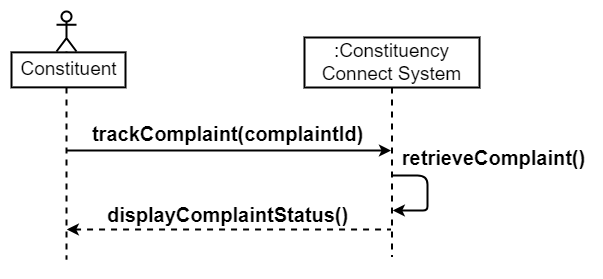

The diagram above was exported from draw.io. Its source (the exported page's mxGraphModel, read from the mxfile embedded in the PNG):
<mxGraphModel dx="1354" dy="1280" grid="0" gridSize="10" guides="1" tooltips="1" connect="1" arrows="1" fold="1" page="0" pageScale="1" pageWidth="850" pageHeight="1100" math="0" shadow="0">
  <root>
    <mxCell id="0" />
    <mxCell id="1" parent="0" />
    <mxCell id="2" value="&lt;font style=&quot;font-size: 19px;&quot;&gt;:Constituency Connect System&lt;/font&gt;" style="shape=umlLifeline;perimeter=lifelinePerimeter;whiteSpace=wrap;html=1;container=1;dropTarget=0;collapsible=0;recursiveResize=0;outlineConnect=0;portConstraint=eastwest;newEdgeStyle={&quot;curved&quot;:0,&quot;rounded&quot;:0};strokeWidth=2;size=50;" vertex="1" parent="1">
      <mxGeometry x="1173" y="1514" width="175" height="219" as="geometry" />
    </mxCell>
    <mxCell id="3" value="" style="group;strokeWidth=2;" vertex="1" connectable="0" parent="1">
      <mxGeometry x="881" y="1488" width="114" height="257" as="geometry" />
    </mxCell>
    <mxCell id="4" value="" style="shape=umlLifeline;perimeter=lifelinePerimeter;whiteSpace=wrap;html=1;container=1;dropTarget=0;collapsible=0;recursiveResize=0;outlineConnect=0;portConstraint=eastwest;newEdgeStyle={&quot;curved&quot;:0,&quot;rounded&quot;:0};participant=umlActor;strokeWidth=2;" vertex="1" parent="3">
      <mxGeometry x="44" width="20" height="248" as="geometry" />
    </mxCell>
    <mxCell id="5" value="&lt;font style=&quot;font-size: 19px;&quot;&gt;Constituent&lt;/font&gt;" style="text;html=1;align=center;verticalAlign=middle;resizable=0;points=[];autosize=1;strokeColor=default;fillColor=default;strokeWidth=2;" vertex="1" parent="3">
      <mxGeometry x="-1" y="40.86167652859961" width="114" height="35" as="geometry" />
    </mxCell>
    <mxCell id="6" value="" style="endArrow=none;html=1;rounded=0;startArrow=classic;startFill=1;strokeWidth=2;" edge="1" source="2" parent="1">
      <mxGeometry width="50" height="50" relative="1" as="geometry">
        <mxPoint x="1180.5" y="1627" as="sourcePoint" />
        <mxPoint x="935.1304347826087" y="1627" as="targetPoint" />
      </mxGeometry>
    </mxCell>
    <mxCell id="7" value="&lt;font style=&quot;font-size: 20px;&quot;&gt;&lt;b&gt;trackComplaint(complaintId)&lt;/b&gt;&lt;/font&gt;" style="text;html=1;align=center;verticalAlign=middle;resizable=0;points=[];autosize=1;strokeColor=none;fillColor=none;" vertex="1" parent="1">
      <mxGeometry x="951" y="1592" width="289" height="36" as="geometry" />
    </mxCell>
    <mxCell id="8" value="" style="endArrow=none;html=1;rounded=0;dashed=1;startArrow=classic;startFill=1;strokeWidth=2;" edge="1" parent="1">
      <mxGeometry width="50" height="50" relative="1" as="geometry">
        <mxPoint x="935.3103448275863" y="1706" as="sourcePoint" />
        <mxPoint x="1259.5000000000002" y="1706" as="targetPoint" />
      </mxGeometry>
    </mxCell>
    <mxCell id="9" value="&lt;font style=&quot;font-size: 20px;&quot;&gt;&lt;b&gt;retrieveComplaint()&lt;/b&gt;&lt;/font&gt;" style="text;html=1;align=center;verticalAlign=middle;resizable=0;points=[];autosize=1;strokeColor=none;fillColor=none;" vertex="1" parent="1">
      <mxGeometry x="1261" y="1616" width="201" height="36" as="geometry" />
    </mxCell>
    <mxCell id="10" value="" style="endArrow=classic;html=1;rounded=1;curved=0;strokeWidth=2;" edge="1" parent="1">
      <mxGeometry width="50" height="50" relative="1" as="geometry">
        <mxPoint x="1261.3076923076924" y="1652" as="sourcePoint" />
        <mxPoint x="1261.3076923076924" y="1687" as="targetPoint" />
        <Array as="points">
          <mxPoint x="1296" y="1652" />
          <mxPoint x="1296" y="1670" />
          <mxPoint x="1296" y="1687" />
          <mxPoint x="1287" y="1687" />
        </Array>
      </mxGeometry>
    </mxCell>
    <mxCell id="11" value="&lt;font style=&quot;font-size: 20px;&quot;&gt;&lt;b&gt;displayComplaintStatus()&lt;/b&gt;&lt;/font&gt;" style="text;html=1;align=center;verticalAlign=middle;resizable=0;points=[];autosize=1;strokeColor=none;fillColor=none;" vertex="1" parent="1">
      <mxGeometry x="966" y="1673" width="259" height="36" as="geometry" />
    </mxCell>
  </root>
</mxGraphModel>